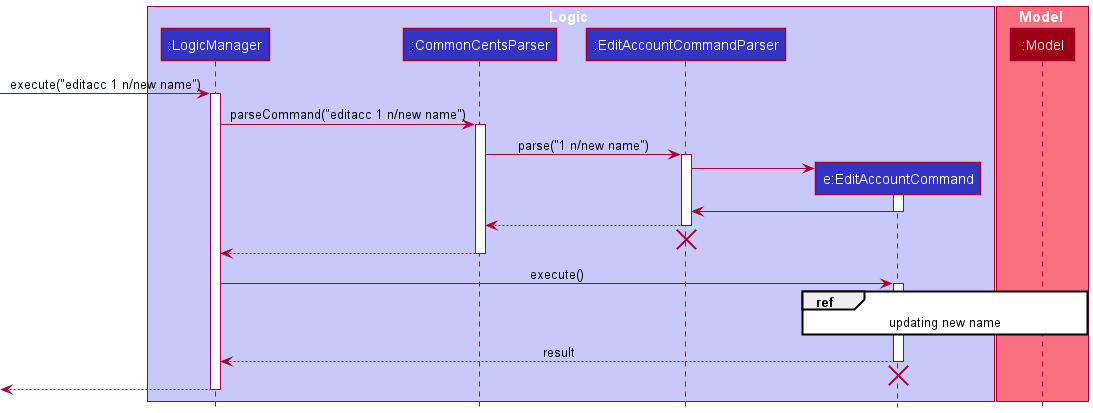

The diagram above was rendered by PlantUML. Its source (embedded in the PNG):
@startuml
!include style.puml

box Logic LOGIC_COLOR_T1
participant ":LogicManager" as LogicManager LOGIC_COLOR
participant ":CommonCentsParser" as CommonCentsParser LOGIC_COLOR
participant ":EditAccountCommandParser" as EditAccountCommandParser LOGIC_COLOR
participant "e:EditAccountCommand" as EditAccountCommand LOGIC_COLOR
end box

'box ActiveAccount ACTIVEACCOUNT_COLOR_T1
'participant ":ActiveAccountManager" as ActiveAccount LOGIC_COLOR
'end box

box Model MODEL_COLOR_T1
'participant ":ActiveAccountManager" as ActiveAccount MODEL_COLOR
'participant ":ModelManager" as Model MODEL_COLOR
participant ":Model" as Model MODEL_COLOR
end box

[-> LogicManager : execute("editacc 1 n/new name")
activate LogicManager

LogicManager -> CommonCentsParser: parseCommand("editacc 1 n/new name")
activate CommonCentsParser

CommonCentsParser -> EditAccountCommandParser: parse("1 n/new name")
activate EditAccountCommandParser

create EditAccountCommand
EditAccountCommandParser -> EditAccountCommand
activate EditAccountCommand

EditAccountCommand -> EditAccountCommandParser
deactivate EditAccountCommand

EditAccountCommandParser --> CommonCentsParser
deactivate EditAccountCommandParser
'Hidden arrow to position the destroy marker below the end of the activation bar.
EditAccountCommandParser -[hidden]-> CommonCentsParser
destroy EditAccountCommandParser

CommonCentsParser --> LogicManager
deactivate CommonCentsParser

LogicManager -> EditAccountCommand: execute()
activate EditAccountCommand

'EditAccountCommand -> ActiveAccount: setName("new name")
'activate ActiveAccount
'
'ActiveAccount --> EditAccountCommand
'deactivate ActiveAccount
'
'EditAccountCommand -> Model: setAccount(previousAccount, newAccount)
'activate Model
'
'Model --> EditAccountCommand
'deactivate Model

ref over EditAccountCommand, Model: updating new name

EditAccountCommand --> LogicManager : result
deactivate EditAccountCommand
'Hidden arrow to position the destroy marker below the end of the activation bar.
EditAccountCommand -[hidden]-> LogicManager
destroy EditAccountCommand

[<--LogicManager
deactivate LogicManager
@enduml